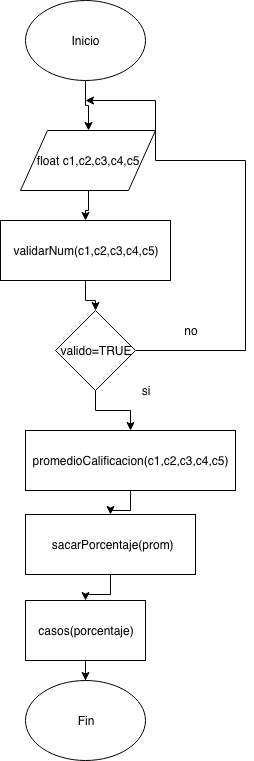

The diagram above was exported from draw.io. Its source (the exported page's mxGraphModel, read from the mxfile embedded in the PNG):
<mxGraphModel dx="786" dy="654" grid="1" gridSize="10" guides="1" tooltips="1" connect="1" arrows="1" fold="1" page="1" pageScale="1" pageWidth="827" pageHeight="1169" math="0" shadow="0">
  <root>
    <mxCell id="0" />
    <mxCell id="1" parent="0" />
    <mxCell id="at3b9_67gP-oxsfsthIt-9" value="" style="edgeStyle=orthogonalEdgeStyle;rounded=0;orthogonalLoop=1;jettySize=auto;html=1;" edge="1" parent="1" source="at3b9_67gP-oxsfsthIt-1" target="at3b9_67gP-oxsfsthIt-2">
      <mxGeometry relative="1" as="geometry" />
    </mxCell>
    <mxCell id="at3b9_67gP-oxsfsthIt-1" value="Inicio" style="ellipse;whiteSpace=wrap;html=1;" vertex="1" parent="1">
      <mxGeometry x="170" y="40" width="120" height="80" as="geometry" />
    </mxCell>
    <mxCell id="at3b9_67gP-oxsfsthIt-10" value="" style="edgeStyle=orthogonalEdgeStyle;rounded=0;orthogonalLoop=1;jettySize=auto;html=1;" edge="1" parent="1" source="at3b9_67gP-oxsfsthIt-2" target="at3b9_67gP-oxsfsthIt-6">
      <mxGeometry relative="1" as="geometry" />
    </mxCell>
    <mxCell id="at3b9_67gP-oxsfsthIt-2" value="float c1,c2,c3,c4,c5" style="shape=parallelogram;perimeter=parallelogramPerimeter;whiteSpace=wrap;html=1;" vertex="1" parent="1">
      <mxGeometry x="165" y="170" width="135" height="60" as="geometry" />
    </mxCell>
    <mxCell id="at3b9_67gP-oxsfsthIt-12" value="" style="edgeStyle=orthogonalEdgeStyle;rounded=0;orthogonalLoop=1;jettySize=auto;html=1;" edge="1" parent="1" source="at3b9_67gP-oxsfsthIt-3" target="at3b9_67gP-oxsfsthIt-4">
      <mxGeometry relative="1" as="geometry" />
    </mxCell>
    <mxCell id="at3b9_67gP-oxsfsthIt-3" value="promedioCalificacion(c1,c2,c3,c4,c5)" style="rounded=0;whiteSpace=wrap;html=1;" vertex="1" parent="1">
      <mxGeometry x="170" y="470" width="210" height="60" as="geometry" />
    </mxCell>
    <mxCell id="at3b9_67gP-oxsfsthIt-13" value="" style="edgeStyle=orthogonalEdgeStyle;rounded=0;orthogonalLoop=1;jettySize=auto;html=1;" edge="1" parent="1" source="at3b9_67gP-oxsfsthIt-4" target="at3b9_67gP-oxsfsthIt-5">
      <mxGeometry relative="1" as="geometry" />
    </mxCell>
    <mxCell id="at3b9_67gP-oxsfsthIt-4" value="&amp;nbsp;sacarPorcentaje(prom)" style="rounded=0;whiteSpace=wrap;html=1;" vertex="1" parent="1">
      <mxGeometry x="170" y="554" width="170" height="60" as="geometry" />
    </mxCell>
    <mxCell id="at3b9_67gP-oxsfsthIt-14" value="" style="edgeStyle=orthogonalEdgeStyle;rounded=0;orthogonalLoop=1;jettySize=auto;html=1;" edge="1" parent="1" source="at3b9_67gP-oxsfsthIt-5">
      <mxGeometry relative="1" as="geometry">
        <mxPoint x="230" y="720" as="targetPoint" />
      </mxGeometry>
    </mxCell>
    <mxCell id="at3b9_67gP-oxsfsthIt-5" value="casos(porcentaje)" style="rounded=0;whiteSpace=wrap;html=1;" vertex="1" parent="1">
      <mxGeometry x="170" y="640" width="120" height="60" as="geometry" />
    </mxCell>
    <mxCell id="at3b9_67gP-oxsfsthIt-18" value="" style="edgeStyle=orthogonalEdgeStyle;rounded=0;orthogonalLoop=1;jettySize=auto;html=1;" edge="1" parent="1" source="at3b9_67gP-oxsfsthIt-6" target="at3b9_67gP-oxsfsthIt-16">
      <mxGeometry relative="1" as="geometry" />
    </mxCell>
    <mxCell id="at3b9_67gP-oxsfsthIt-6" value="validarNum(c1,c2,c3,c4,c5)" style="rounded=0;whiteSpace=wrap;html=1;" vertex="1" parent="1">
      <mxGeometry x="145" y="260" width="170" height="60" as="geometry" />
    </mxCell>
    <mxCell id="at3b9_67gP-oxsfsthIt-8" value="Fin" style="ellipse;whiteSpace=wrap;html=1;" vertex="1" parent="1">
      <mxGeometry x="170" y="720" width="120" height="80" as="geometry" />
    </mxCell>
    <mxCell id="at3b9_67gP-oxsfsthIt-20" value="" style="edgeStyle=orthogonalEdgeStyle;rounded=0;orthogonalLoop=1;jettySize=auto;html=1;" edge="1" parent="1" source="at3b9_67gP-oxsfsthIt-16">
      <mxGeometry relative="1" as="geometry">
        <mxPoint x="230" y="140" as="targetPoint" />
        <Array as="points">
          <mxPoint x="390" y="390" />
          <mxPoint x="390" y="200" />
          <mxPoint x="300" y="200" />
        </Array>
      </mxGeometry>
    </mxCell>
    <mxCell id="at3b9_67gP-oxsfsthIt-21" value="" style="edgeStyle=orthogonalEdgeStyle;rounded=0;orthogonalLoop=1;jettySize=auto;html=1;" edge="1" parent="1" source="at3b9_67gP-oxsfsthIt-16" target="at3b9_67gP-oxsfsthIt-3">
      <mxGeometry relative="1" as="geometry" />
    </mxCell>
    <mxCell id="at3b9_67gP-oxsfsthIt-16" value="valido=TRUE" style="rhombus;whiteSpace=wrap;html=1;" vertex="1" parent="1">
      <mxGeometry x="200" y="350" width="80" height="80" as="geometry" />
    </mxCell>
    <mxCell id="at3b9_67gP-oxsfsthIt-22" value="si" style="text;html=1;strokeColor=none;fillColor=none;align=center;verticalAlign=middle;whiteSpace=wrap;rounded=0;" vertex="1" parent="1">
      <mxGeometry x="270" y="420" width="40" height="20" as="geometry" />
    </mxCell>
    <mxCell id="at3b9_67gP-oxsfsthIt-23" value="no" style="text;html=1;strokeColor=none;fillColor=none;align=center;verticalAlign=middle;whiteSpace=wrap;rounded=0;" vertex="1" parent="1">
      <mxGeometry x="315" y="360" width="40" height="20" as="geometry" />
    </mxCell>
  </root>
</mxGraphModel>